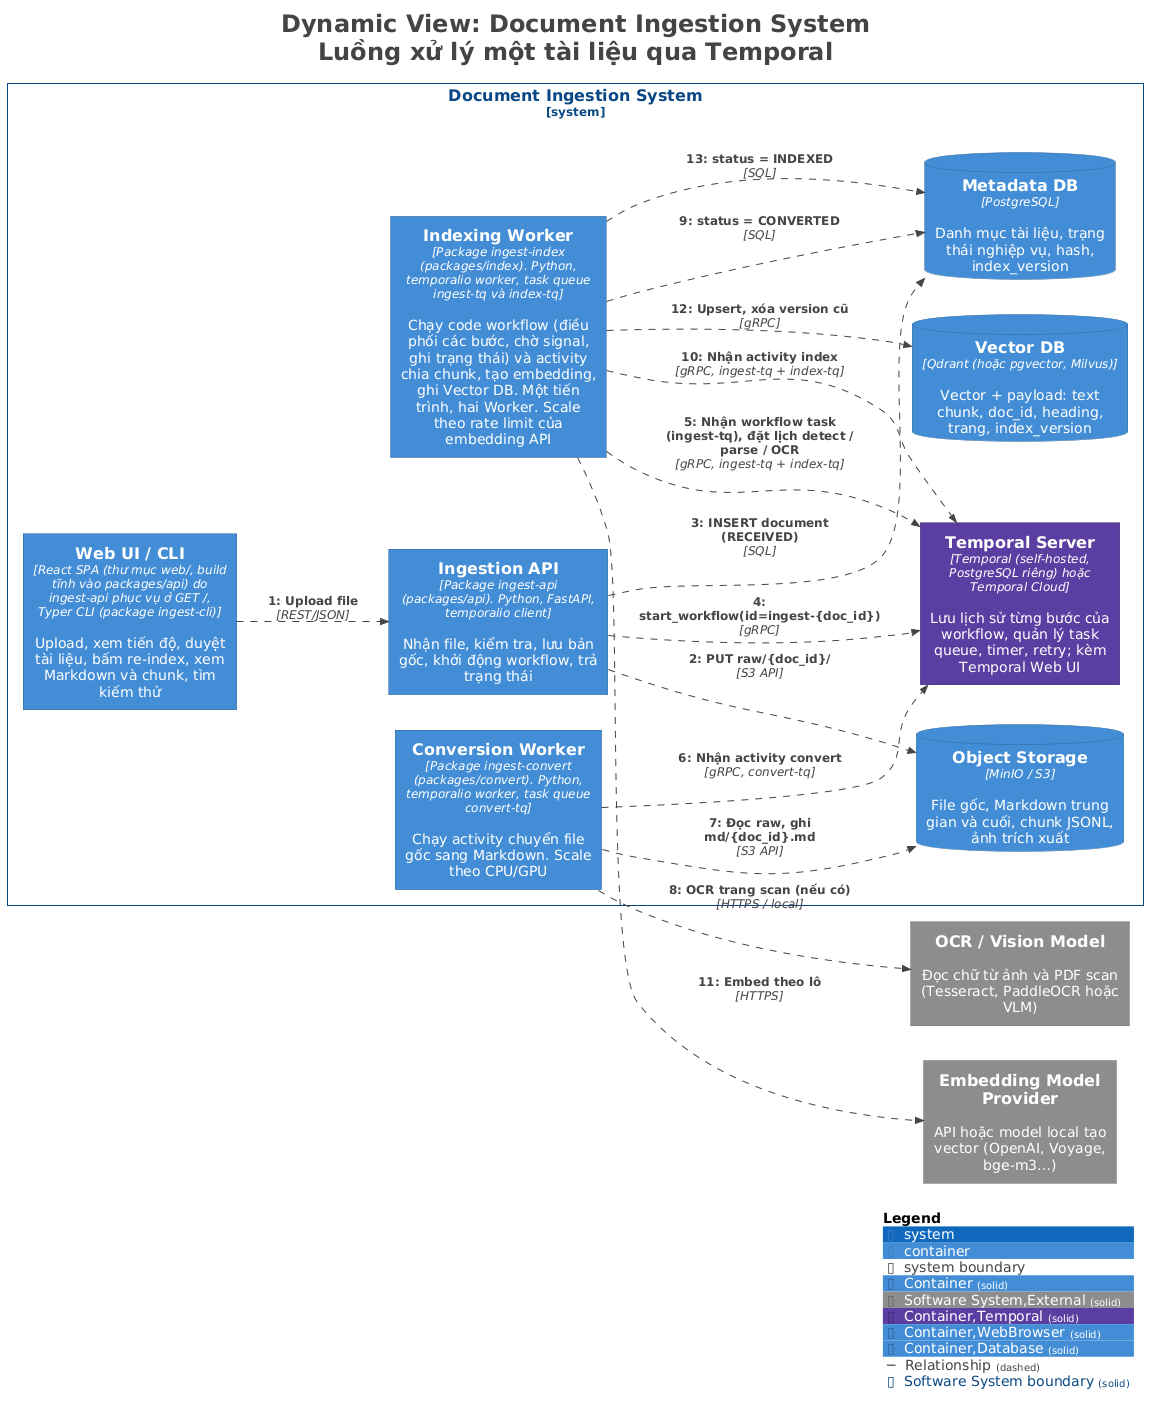

The diagram above was rendered by PlantUML. Its source (embedded in the PNG):
@startuml
title <size:24>Dynamic View: Document Ingestion System</size>\n<size:24>Luồng xử lý một tài liệu qua Temporal</size>

set separator none
left to right direction

<style>
  root {
    BackgroundColor: #ffffff
    FontColor: #444444
  }
</style>

!include <C4/C4>
!include <C4/C4_Context>
!include <C4/C4_Container>

AddElementTag("Container", $bgColor="#438dd5", $borderColor="#2e6295", $fontColor="#ffffff", $sprite="", $shadowing="", $borderStyle="solid")
AddElementTag("Software System,External", $bgColor="#8c8c8c", $borderColor="#626262", $fontColor="#ffffff", $sprite="", $shadowing="", $borderStyle="solid")
AddElementTag("Container,Temporal", $bgColor="#5b3fa0", $borderColor="#3f2c70", $fontColor="#ffffff", $sprite="", $shadowing="", $borderStyle="solid")
AddElementTag("Container,WebBrowser", $bgColor="#438dd5", $borderColor="#2e6295", $fontColor="#ffffff", $sprite="", $shadowing="", $borderStyle="solid")
AddElementTag("Container,Database", $bgColor="#438dd5", $borderColor="#2e6295", $fontColor="#ffffff", $sprite="", $shadowing="", $borderStyle="solid")

AddRelTag("Relationship", $textColor="#444444", $lineColor="#444444", $lineStyle = DashedLine())

AddBoundaryTag("Software System", $bgColor="#ffffff", $borderColor="#0b4884", $fontColor="#0b4884", $shadowing="", $borderStyle="solid")

System_Boundary("DocumentIngestionSystem_boundary", "Document Ingestion System", $tags="Software System") {
  Container(DocumentIngestionSystem.TemporalServer, "Temporal Server", $techn="Temporal (self-hosted, PostgreSQL riêng) hoặc Temporal Cloud", $descr="Lưu lịch sử từng bước của workflow, quản lý task queue, timer, retry; kèm Temporal Web UI", $tags="Container,Temporal", $link="")
  Container(DocumentIngestionSystem.ConversionWorker, "Conversion Worker", $techn="Package ingest-convert (packages/convert). Python, temporalio worker, task queue convert-tq", $descr="Chạy activity chuyển file gốc sang Markdown. Scale theo CPU/GPU", $tags="Container", $link="")
  Container(DocumentIngestionSystem.IndexingWorker, "Indexing Worker", $techn="Package ingest-index (packages/index). Python, temporalio worker, task queue ingest-tq và index-tq", $descr="Chạy code workflow (điều phối các bước, chờ signal, ghi trạng thái) và activity chia chunk, tạo embedding, ghi Vector DB. Một tiến trình, hai Worker. Scale theo rate limit của embedding API", $tags="Container", $link="")
  ContainerDb(DocumentIngestionSystem.ObjectStorage, "Object Storage", $techn="MinIO / S3", $descr="File gốc, Markdown trung gian và cuối, chunk JSONL, ảnh trích xuất", $tags="Container,Database", $link="")
  ContainerDb(DocumentIngestionSystem.MetadataDB, "Metadata DB", $techn="PostgreSQL", $descr="Danh mục tài liệu, trạng thái nghiệp vụ, hash, index_version", $tags="Container,Database", $link="")
  ContainerDb(DocumentIngestionSystem.VectorDB, "Vector DB", $techn="Qdrant (hoặc pgvector, Milvus)", $descr="Vector + payload: text chunk, doc_id, heading, trang, index_version", $tags="Container,Database", $link="")
  Container(DocumentIngestionSystem.WebUICLI, "Web UI / CLI", $techn="React SPA (thư mục web/, build tĩnh vào packages/api) do ingest-api phục vụ ở GET /, Typer CLI (package ingest-cli)", $descr="Upload, xem tiến độ, duyệt tài liệu, bấm re-index, xem Markdown và chunk, tìm kiếm thử", $tags="Container,WebBrowser", $link="")
  Container(DocumentIngestionSystem.IngestionAPI, "Ingestion API", $techn="Package ingest-api (packages/api). Python, FastAPI, temporalio client", $descr="Nhận file, kiểm tra, lưu bản gốc, khởi động workflow, trả trạng thái", $tags="Container", $link="")
}

System(EmbeddingModelProvider, "Embedding Model Provider", $descr="API hoặc model local tạo vector (OpenAI, Voyage, bge-m3…)", $tags="Software System,External", $link="")
System(OCRVisionModel, "OCR / Vision Model", $descr="Đọc chữ từ ảnh và PDF scan (Tesseract, PaddleOCR hoặc VLM)", $tags="Software System,External", $link="")

Rel(DocumentIngestionSystem.WebUICLI, DocumentIngestionSystem.IngestionAPI, "1: Upload file", $techn="REST/JSON", $tags="Relationship", $link="")
Rel(DocumentIngestionSystem.IngestionAPI, DocumentIngestionSystem.ObjectStorage, "2: PUT raw/{doc_id}/", $techn="S3 API", $tags="Relationship", $link="")
Rel(DocumentIngestionSystem.IngestionAPI, DocumentIngestionSystem.MetadataDB, "3: INSERT document (RECEIVED)", $techn="SQL", $tags="Relationship", $link="")
Rel(DocumentIngestionSystem.IngestionAPI, DocumentIngestionSystem.TemporalServer, "4: start_workflow(id=ingest-{doc_id})", $techn="gRPC", $tags="Relationship", $link="")
Rel(DocumentIngestionSystem.IndexingWorker, DocumentIngestionSystem.TemporalServer, "5: Nhận workflow task (ingest-tq), đặt lịch detect / parse / OCR", $techn="gRPC, ingest-tq + index-tq", $tags="Relationship", $link="")
Rel(DocumentIngestionSystem.ConversionWorker, DocumentIngestionSystem.TemporalServer, "6: Nhận activity convert", $techn="gRPC, convert-tq", $tags="Relationship", $link="")
Rel(DocumentIngestionSystem.ConversionWorker, DocumentIngestionSystem.ObjectStorage, "7: Đọc raw, ghi md/{doc_id}.md", $techn="S3 API", $tags="Relationship", $link="")
Rel(DocumentIngestionSystem.ConversionWorker, OCRVisionModel, "8: OCR trang scan (nếu có)", $techn="HTTPS / local", $tags="Relationship", $link="")
Rel(DocumentIngestionSystem.IndexingWorker, DocumentIngestionSystem.MetadataDB, "9: status = CONVERTED", $techn="SQL", $tags="Relationship", $link="")
Rel(DocumentIngestionSystem.IndexingWorker, DocumentIngestionSystem.TemporalServer, "10: Nhận activity index", $techn="gRPC, ingest-tq + index-tq", $tags="Relationship", $link="")
Rel(DocumentIngestionSystem.IndexingWorker, EmbeddingModelProvider, "11: Embed theo lô", $techn="HTTPS", $tags="Relationship", $link="")
Rel(DocumentIngestionSystem.IndexingWorker, DocumentIngestionSystem.VectorDB, "12: Upsert, xóa version cũ", $techn="gRPC", $tags="Relationship", $link="")
Rel(DocumentIngestionSystem.IndexingWorker, DocumentIngestionSystem.MetadataDB, "13: status = INDEXED", $techn="SQL", $tags="Relationship", $link="")

SHOW_LEGEND(true)
hide stereotypes
@enduml